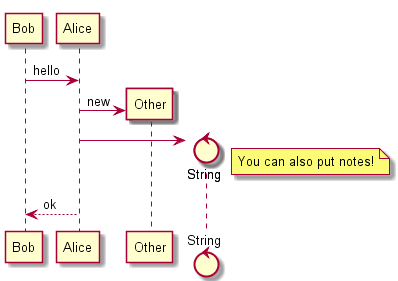

The diagram above was rendered by PlantUML. Its source (embedded in the PNG):
@startuml -->
Bob -> Alice : hello

create Other
Alice -> Other : new

create control String
Alice -> String
note right : You can also put notes!

Alice --> Bob : ok

@enduml